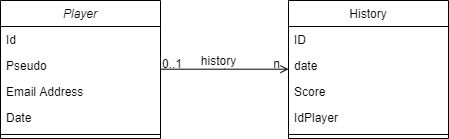

The diagram above was exported from draw.io. Its source (the exported page's mxGraphModel, read from the mxfile embedded in the PNG):
<mxGraphModel dx="981" dy="552" grid="1" gridSize="10" guides="1" tooltips="1" connect="1" arrows="1" fold="1" page="1" pageScale="1" pageWidth="827" pageHeight="1169" math="0" shadow="0">
  <root>
    <mxCell id="WIyWlLk6GJQsqaUBKTNV-0" />
    <mxCell id="WIyWlLk6GJQsqaUBKTNV-1" parent="WIyWlLk6GJQsqaUBKTNV-0" />
    <mxCell id="zkfFHV4jXpPFQw0GAbJ--0" value="Player" style="swimlane;fontStyle=2;align=center;verticalAlign=top;childLayout=stackLayout;horizontal=1;startSize=26;horizontalStack=0;resizeParent=1;resizeLast=0;collapsible=1;marginBottom=0;rounded=0;shadow=0;strokeWidth=1;" parent="WIyWlLk6GJQsqaUBKTNV-1" vertex="1">
      <mxGeometry x="220" y="120" width="160" height="138" as="geometry">
        <mxRectangle x="230" y="140" width="160" height="26" as="alternateBounds" />
      </mxGeometry>
    </mxCell>
    <mxCell id="4YCiCIMVgC0Fl6Sj1FtP-1" value="Id" style="text;align=left;verticalAlign=top;spacingLeft=4;spacingRight=4;overflow=hidden;rotatable=0;points=[[0,0.5],[1,0.5]];portConstraint=eastwest;" vertex="1" parent="zkfFHV4jXpPFQw0GAbJ--0">
      <mxGeometry y="26" width="160" height="26" as="geometry" />
    </mxCell>
    <mxCell id="zkfFHV4jXpPFQw0GAbJ--1" value="Pseudo" style="text;align=left;verticalAlign=top;spacingLeft=4;spacingRight=4;overflow=hidden;rotatable=0;points=[[0,0.5],[1,0.5]];portConstraint=eastwest;" parent="zkfFHV4jXpPFQw0GAbJ--0" vertex="1">
      <mxGeometry y="52" width="160" height="26" as="geometry" />
    </mxCell>
    <mxCell id="zkfFHV4jXpPFQw0GAbJ--3" value="Email Address" style="text;align=left;verticalAlign=top;spacingLeft=4;spacingRight=4;overflow=hidden;rotatable=0;points=[[0,0.5],[1,0.5]];portConstraint=eastwest;rounded=0;shadow=0;html=0;" parent="zkfFHV4jXpPFQw0GAbJ--0" vertex="1">
      <mxGeometry y="78" width="160" height="26" as="geometry" />
    </mxCell>
    <mxCell id="zkfFHV4jXpPFQw0GAbJ--2" value="Date" style="text;align=left;verticalAlign=top;spacingLeft=4;spacingRight=4;overflow=hidden;rotatable=0;points=[[0,0.5],[1,0.5]];portConstraint=eastwest;rounded=0;shadow=0;html=0;" parent="zkfFHV4jXpPFQw0GAbJ--0" vertex="1">
      <mxGeometry y="104" width="160" height="26" as="geometry" />
    </mxCell>
    <mxCell id="zkfFHV4jXpPFQw0GAbJ--4" value="" style="line;html=1;strokeWidth=1;align=left;verticalAlign=middle;spacingTop=-1;spacingLeft=3;spacingRight=3;rotatable=0;labelPosition=right;points=[];portConstraint=eastwest;" parent="zkfFHV4jXpPFQw0GAbJ--0" vertex="1">
      <mxGeometry y="130" width="160" height="8" as="geometry" />
    </mxCell>
    <mxCell id="zkfFHV4jXpPFQw0GAbJ--17" value="History" style="swimlane;fontStyle=0;align=center;verticalAlign=top;childLayout=stackLayout;horizontal=1;startSize=26;horizontalStack=0;resizeParent=1;resizeLast=0;collapsible=1;marginBottom=0;rounded=0;shadow=0;strokeWidth=1;" parent="WIyWlLk6GJQsqaUBKTNV-1" vertex="1">
      <mxGeometry x="508" y="120" width="160" height="138" as="geometry">
        <mxRectangle x="550" y="140" width="160" height="26" as="alternateBounds" />
      </mxGeometry>
    </mxCell>
    <mxCell id="zkfFHV4jXpPFQw0GAbJ--18" value="ID" style="text;align=left;verticalAlign=top;spacingLeft=4;spacingRight=4;overflow=hidden;rotatable=0;points=[[0,0.5],[1,0.5]];portConstraint=eastwest;" parent="zkfFHV4jXpPFQw0GAbJ--17" vertex="1">
      <mxGeometry y="26" width="160" height="26" as="geometry" />
    </mxCell>
    <mxCell id="4YCiCIMVgC0Fl6Sj1FtP-2" value="date" style="text;align=left;verticalAlign=top;spacingLeft=4;spacingRight=4;overflow=hidden;rotatable=0;points=[[0,0.5],[1,0.5]];portConstraint=eastwest;" vertex="1" parent="zkfFHV4jXpPFQw0GAbJ--17">
      <mxGeometry y="52" width="160" height="26" as="geometry" />
    </mxCell>
    <mxCell id="zkfFHV4jXpPFQw0GAbJ--19" value="Score " style="text;align=left;verticalAlign=top;spacingLeft=4;spacingRight=4;overflow=hidden;rotatable=0;points=[[0,0.5],[1,0.5]];portConstraint=eastwest;rounded=0;shadow=0;html=0;" parent="zkfFHV4jXpPFQw0GAbJ--17" vertex="1">
      <mxGeometry y="78" width="160" height="26" as="geometry" />
    </mxCell>
    <mxCell id="zkfFHV4jXpPFQw0GAbJ--20" value="IdPlayer" style="text;align=left;verticalAlign=top;spacingLeft=4;spacingRight=4;overflow=hidden;rotatable=0;points=[[0,0.5],[1,0.5]];portConstraint=eastwest;rounded=0;shadow=0;html=0;" parent="zkfFHV4jXpPFQw0GAbJ--17" vertex="1">
      <mxGeometry y="104" width="160" height="26" as="geometry" />
    </mxCell>
    <mxCell id="zkfFHV4jXpPFQw0GAbJ--23" value="" style="line;html=1;strokeWidth=1;align=left;verticalAlign=middle;spacingTop=-1;spacingLeft=3;spacingRight=3;rotatable=0;labelPosition=right;points=[];portConstraint=eastwest;" parent="zkfFHV4jXpPFQw0GAbJ--17" vertex="1">
      <mxGeometry y="130" width="160" height="8" as="geometry" />
    </mxCell>
    <mxCell id="zkfFHV4jXpPFQw0GAbJ--26" value="" style="endArrow=open;shadow=0;strokeWidth=1;rounded=0;endFill=1;edgeStyle=elbowEdgeStyle;elbow=vertical;" parent="WIyWlLk6GJQsqaUBKTNV-1" source="zkfFHV4jXpPFQw0GAbJ--0" target="zkfFHV4jXpPFQw0GAbJ--17" edge="1">
      <mxGeometry x="0.5" y="41" relative="1" as="geometry">
        <mxPoint x="380" y="192" as="sourcePoint" />
        <mxPoint x="540" y="192" as="targetPoint" />
        <mxPoint x="-40" y="32" as="offset" />
      </mxGeometry>
    </mxCell>
    <mxCell id="zkfFHV4jXpPFQw0GAbJ--27" value="0..1" style="resizable=0;align=left;verticalAlign=bottom;labelBackgroundColor=none;fontSize=12;" parent="zkfFHV4jXpPFQw0GAbJ--26" connectable="0" vertex="1">
      <mxGeometry x="-1" relative="1" as="geometry">
        <mxPoint y="4" as="offset" />
      </mxGeometry>
    </mxCell>
    <mxCell id="zkfFHV4jXpPFQw0GAbJ--28" value="n" style="resizable=0;align=right;verticalAlign=bottom;labelBackgroundColor=none;fontSize=12;" parent="zkfFHV4jXpPFQw0GAbJ--26" connectable="0" vertex="1">
      <mxGeometry x="1" relative="1" as="geometry">
        <mxPoint x="-7" y="4" as="offset" />
      </mxGeometry>
    </mxCell>
    <mxCell id="zkfFHV4jXpPFQw0GAbJ--29" value="history" style="text;html=1;resizable=0;points=[];;align=center;verticalAlign=middle;labelBackgroundColor=none;rounded=0;shadow=0;strokeWidth=1;fontSize=12;" parent="zkfFHV4jXpPFQw0GAbJ--26" vertex="1" connectable="0">
      <mxGeometry x="0.5" y="49" relative="1" as="geometry">
        <mxPoint x="-38" y="40" as="offset" />
      </mxGeometry>
    </mxCell>
  </root>
</mxGraphModel>